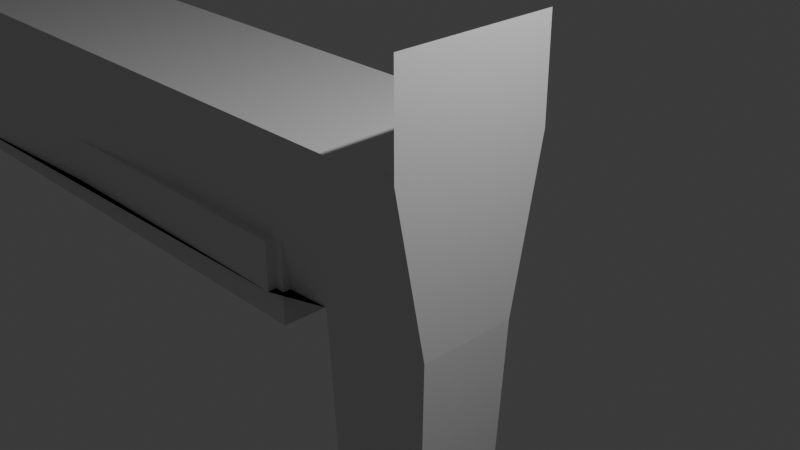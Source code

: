 # Source: shothun.blend  (saved by Blender 4.0.36; exported with 4.5.12 LTS)
import bpy
from mathutils import Matrix  # noqa: F401  (used for matrix-valued properties, if any)

bpy.ops.wm.read_factory_settings(use_empty=True)
scene = bpy.context.scene
scene.name = 'Scene'

# ---- collections
col_collection = bpy.data.collections.new('Collection'); scene.collection.children.link(col_collection)

# ---- materials (node trees are filled in below, after node groups)
mat_material = bpy.data.materials.new('Material')
mat_material.alpha_threshold = 0.0
mat_material.use_transparent_shadow = False
mat_material.roughness = 0.5
mat_material.line_color = (0.0, 0.0, 0.0, 1.0)

# ---- material node trees
mat_material.use_nodes = True; mat_material.node_tree.nodes.clear()
_N = mat_material.node_tree.nodes; _L = mat_material.node_tree.links
n0 = _N.new('ShaderNodeOutputMaterial'); n0.name = 'Material Output'; n0.location = (300, 300)
n1 = _N.new('ShaderNodeBsdfPrincipled'); n1.name = 'Principled BSDF'; n1.location = (10, 300)
n1.inputs[3].default_value = 1.45
_L.new(n1.outputs[0], n0.inputs[0])
n0.is_active_output = True

# ---- world
world_world = bpy.data.worlds.new('World'); scene.world = world_world
world_world.use_nodes = True; world_world.node_tree.nodes.clear()
_N = world_world.node_tree.nodes; _L = world_world.node_tree.links
n0 = _N.new('ShaderNodeOutputWorld'); n0.name = 'World Output'; n0.location = (300, 300)
n1 = _N.new('ShaderNodeBackground'); n1.name = 'Background'; n1.location = (10, 300)
n1.inputs[0].default_value = (0.05088, 0.05088, 0.05088, 1.0)
_L.new(n1.outputs[0], n0.inputs[0])
n0.is_active_output = True
world_world.color = (0.05088, 0.05088, 0.05088)
world_world.use_sun_shadow = False
world_world.sun_shadow_jitter_overblur = 0.0

# ---- cameras
cam_camera = bpy.data.cameras.new('Camera')
cam_camera.clip_end = 100.0
cam_camera.ortho_scale = 7.314

# ---- lights
light_light = bpy.data.lights.new('Light', 'POINT')
light_light.transmission_factor = 0.0
light_light.use_soft_falloff = False
light_light.energy = 1000.0
light_light.shadow_soft_size = 0.1
light_light.shadow_maximum_resolution = 0.006
light_light.use_absolute_resolution = True

# ---- meshes
me_cube = bpy.data.meshes.new('Cube')
me_cube.from_pydata([(1.0, 1.0, 1.0), (1.0, 0.6087, -1.0), (1.0, -1.0, 1.0), (1.0, -0.6087, -1.0), (-1.0, 1.0, 1.0), (-1.15, 0.8497, -1.0), (-1.0, -1.0, 1.0), (-1.15, -0.8497, -1.0), (-7.981, 0.8497, -1.0), (-7.981, -0.8497, -1.0), (-8.131, -0.8263, 0.8263), (-8.131, 0.8263, 0.8263), (-0.4664, 0.6087, -1.0), (-0.4664, -0.6087, -1.0), (-8.131, 0.8263, -0.8263), (-8.131, -0.8263, -0.8263), (-1.15, 0.8497, -0.3904), (-1.15, -0.8497, -0.3904), (-7.981, 0.8497, -0.3904), (-7.981, -0.8497, -0.3904), (-8.131, 1.0, -1.0), (-8.131, -1.0, -1.0), (-8.131, -1.0, 1.0), (-8.131, 1.0, 1.0), (-10.38, 0.8263, -0.8263), (-10.38, -0.8263, -0.8263), (-10.38, -0.8263, 0.8263), (-10.38, 0.8263, 0.8263), (-0.3602, 0.544, -3.618), (-0.3602, -0.544, -3.618), (0.8938, 0.544, -3.618), (0.8938, -0.544, -3.618), (1.0, -1.0, 2.197), (1.0, 1.0, 2.197)], [], [(3, 2, 6, 13), (7, 9, 19, 17), (12, 1, 30, 28), (1, 0, 2, 3), (12, 4, 0, 1), (10, 11, 27, 26), (6, 4, 23, 22), (4, 12, 20, 23), (13, 6, 22, 21), (7, 5, 12, 13), (8, 9, 21, 20), (9, 7, 13, 21), (5, 8, 20, 12), (16, 17, 19, 18), (5, 7, 17, 16), (8, 5, 16, 18), (9, 8, 18, 19), (15, 14, 20, 21), (10, 15, 21, 22), (14, 11, 23, 20), (11, 10, 22, 23), (25, 26, 27, 24), (15, 10, 26, 25), (11, 14, 24, 27), (14, 15, 25, 24), (28, 30, 31, 29), (3, 13, 29, 31), (13, 12, 28, 29), (1, 3, 31, 30), (2, 0, 33, 32), (2, 0, 4, 6)])
_uv = me_cube.uv_layers.new(name='UVMap')
_uv.uv.foreach_set('vector', [0.375, 0.75, 0.625, 0.75, 0.625, 1.0, 0.375, 1.0, 0.125, 0.7312, 0.125, 0.7312, 0.125, 0.7312, 0.125, 0.7312, 0.375, 0.25, 0.375, 0.5, 0.375, 0.5, 0.375, 0.25, 0.375, 0.5, 0.625, 0.5, 0.625, 0.75, 0.375, 0.75, 0.375, 0.25, 0.625, 0.25, 0.625, 0.5, 0.375, 0.5, 0.6033, 0.02171, 0.6033, 0.2283, 0.6033, 0.2283, 0.6033, 0.02171, 0.875, 0.75, 0.875, 0.5, 0.875, 0.5, 0.875, 0.75, 0.625, 0.25, 0.375, 0.25, 0.375, 0.25, 0.625, 0.25, 0.375, 1.0, 0.625, 1.0, 0.625, 1.0, 0.375, 1.0, 0.125, 0.7312, 0.125, 0.5188, 0.125, 0.5, 0.125, 0.75, 0.125, 0.5188, 0.125, 0.7312, 0.125, 0.75, 0.125, 0.5, 0.125, 0.7312, 0.125, 0.7312, 0.125, 0.75, 0.125, 0.75, 0.125, 0.5188, 0.125, 0.5188, 0.125, 0.5, 0.125, 0.5, 0.125, 0.5188, 0.125, 0.7312, 0.125, 0.7312, 0.125, 0.5188, 0.125, 0.5188, 0.125, 0.7312, 0.125, 0.7312, 0.125, 0.5188, 0.125, 0.5188, 0.125, 0.5188, 0.125, 0.5188, 0.125, 0.5188, 0.125, 0.7312, 0.125, 0.5188, 0.125, 0.5188, 0.125, 0.7312, 0.3967, 0.02171, 0.3967, 0.2283, 0.375, 0.25, 0.375, 0.0, 0.6033, 0.02171, 0.3967, 0.02171, 0.375, 0.0, 0.625, 0.0, 0.3967, 0.2283, 0.6033, 0.2283, 0.625, 0.25, 0.375, 0.25, 0.6033, 0.2283, 0.6033, 0.02171, 0.625, 0.0, 0.625, 0.25, 0.3967, 0.02171, 0.6033, 0.02171, 0.6033, 0.2283, 0.3967, 0.2283, 0.3967, 0.02171, 0.6033, 0.02171, 0.6033, 0.02171, 0.3967, 0.02171, 0.6033, 0.2283, 0.3967, 0.2283, 0.3967, 0.2283, 0.6033, 0.2283, 0.3967, 0.2283, 0.3967, 0.02171, 0.3967, 0.02171, 0.3967, 0.2283, 0.125, 0.5, 0.375, 0.5, 0.375, 0.75, 0.125, 0.75, 0.375, 0.75, 0.375, 1.0, 0.375, 1.0, 0.375, 0.75, 0.125, 0.75, 0.125, 0.5, 0.125, 0.5, 0.125, 0.75, 0.375, 0.5, 0.375, 0.75, 0.375, 0.75, 0.375, 0.5, 0.625, 0.75, 0.625, 0.5, 0.625, 0.5, 0.625, 0.75, 0.0, 0.0, 0.0, 0.0, 0.0, 0.0, 0.0, 0.0])
me_cube.materials.append(mat_material)
me_cube.use_mirror_vertex_groups = False
me_cube.update()
me_cube_001 = bpy.data.meshes.new('Cube.001')
me_cube_001.from_pydata([(-1.0, -1.0, -1.0), (-1.0, -1.0, 1.0), (-1.0, 1.0, -1.0), (-1.0, 1.0, 1.0), (1.0, -1.0, -1.0), (1.0, -1.0, 1.0), (1.0, 1.0, -1.0), (1.0, 1.0, 1.0)], [], [(0, 1, 3, 2), (2, 3, 7, 6), (6, 7, 5, 4), (4, 5, 1, 0), (2, 6, 4, 0), (7, 3, 1, 5)])
_uv = me_cube_001.uv_layers.new(name='UVMap')
_uv.uv.foreach_set('vector', [0.375, 0.0, 0.625, 0.0, 0.625, 0.25, 0.375, 0.25, 0.375, 0.25, 0.625, 0.25, 0.625, 0.5, 0.375, 0.5, 0.375, 0.5, 0.625, 0.5, 0.625, 0.75, 0.375, 0.75, 0.375, 0.75, 0.625, 0.75, 0.625, 1.0, 0.375, 1.0, 0.125, 0.5, 0.375, 0.5, 0.375, 0.75, 0.125, 0.75, 0.625, 0.5, 0.875, 0.5, 0.875, 0.75, 0.625, 0.75])
me_cube_001.update()

# ---- objects
ob_cube = bpy.data.objects.new('Cube', me_cube)
ob_light = bpy.data.objects.new('Light', light_light)
ob_camera = bpy.data.objects.new('Camera', cam_camera)
ob_cube_001 = bpy.data.objects.new('Cube.001', me_cube_001)

# ---- transforms, parenting, visibility, modifiers, constraints
ob_cube.location = (0.0, 0.0, 0.0)
ob_cube.lock_rotations_4d = False
ob_cube.empty_display_type = 'ARROWS'
ob_cube.lineart.crease_threshold = 0.0
ob_light.location = (4.076, 1.005, 5.904)
ob_light.rotation_euler = (0.6503, 0.05522, 1.866)
ob_light.lock_rotations_4d = False
ob_light.empty_display_type = 'ARROWS'
ob_light.color = (0.0, 0.0, 0.0, 0.0)
ob_light.lineart.crease_threshold = 0.0
ob_camera.location = (7.359, -6.926, 4.958)
ob_camera.rotation_euler = (1.109, 0.0, 0.8149)
ob_camera.lock_rotations_4d = False
ob_camera.empty_display_type = 'ARROWS'
ob_camera.color = (0.0, 0.0, 0.0, 0.0)
ob_camera.display_type = 'WIRE'
ob_camera.lineart.crease_threshold = 0.0
ob_cube_001.location = (-4.529, 0.0, -0.4174)
ob_cube_001.scale = (3.5, 0.7375, 1.0)

# ---- collection membership
col_collection.objects.link(ob_cube)
col_collection.objects.link(ob_light)
col_collection.objects.link(ob_camera)
col_collection.objects.link(ob_cube_001)

# ---- scene / render settings (as saved in the file)
scene.camera = ob_camera
scene.frame_start = 1; scene.frame_end = 250; scene.frame_set(1)
scene.render.engine = 'BLENDER_EEVEE_NEXT'
scene.cycles.sampling_pattern = 'TABULATED_SOBOL'
bpy.context.view_layer.update()
